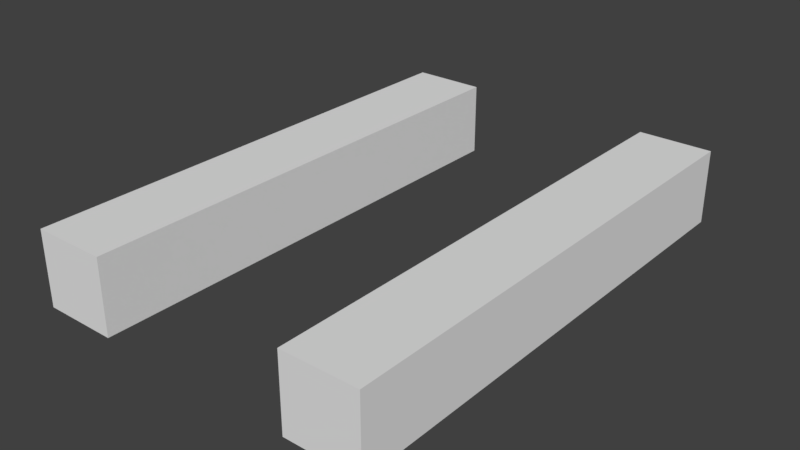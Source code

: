 # Source: rail.blend  (saved by Blender 2.79.0; exported with 4.5.12 LTS)
import bpy
from mathutils import Matrix  # noqa: F401  (used for matrix-valued properties, if any)

bpy.ops.wm.read_factory_settings(use_empty=True)
scene = bpy.context.scene
scene.name = 'Scene'

# ---- collections
col_collection_1 = bpy.data.collections.new('Collection 1'); scene.collection.children.link(col_collection_1)

# ---- world
world_world = bpy.data.worlds.new('World'); scene.world = world_world
world_world.color = (0.05088, 0.05088, 0.05088)
world_world.use_sun_shadow = False
world_world.sun_shadow_jitter_overblur = 0.0
world_world.cycles.sampling_method = 'MANUAL'

# ---- meshes
me_cube_003 = bpy.data.meshes.new('Cube.003')
me_cube_003.from_pydata([(-2.0, -1.0, -1.0), (-2.0, -1.0, 1.0), (-2.0, 1.0, -1.0), (-2.0, 1.0, 1.0), (-1.192e-07, -1.0, -1.0), (-1.192e-07, -1.0, 1.0), (-1.192e-07, 1.0, -1.0), (-1.192e-07, 1.0, 1.0), (-9.333, -1.0, -1.0), (-9.333, -1.0, 1.0), (-9.333, 1.0, -1.0), (-9.333, 1.0, 1.0), (-7.333, -1.0, -1.0), (-7.333, -1.0, 1.0), (-7.333, 1.0, -1.0), (-7.333, 1.0, 1.0)], [], [(0, 1, 3, 2), (2, 3, 7, 6), (6, 7, 5, 4), (4, 5, 1, 0), (2, 6, 4, 0), (7, 3, 1, 5), (8, 9, 11, 10), (10, 11, 15, 14), (14, 15, 13, 12), (12, 13, 9, 8), (10, 14, 12, 8), (15, 11, 9, 13)])
me_cube_003.use_remesh_preserve_volume = False
me_cube_003.use_remesh_preserve_attributes = False
me_cube_003.use_mirror_vertex_groups = False
me_cube_003.update()

# ---- objects
ob_cube = bpy.data.objects.new('Cube', me_cube_003)

# ---- transforms, parenting, visibility, modifiers, constraints
ob_cube.location = (0.7, 0.0, 0.0)
ob_cube.scale = (0.15, 1.0, 0.15)
ob_cube.lineart.crease_threshold = 0.0

# ---- collection membership
col_collection_1.objects.link(ob_cube)

# ---- scene / render settings (as saved in the file)
scene.frame_start = 1; scene.frame_end = 250; scene.frame_set(1)
scene.render.engine = 'BLENDER_EEVEE_NEXT'
scene.render.resolution_percentage = 50
scene.render.dither_intensity = 0.0
scene.cycles.use_denoising = False
scene.cycles.samples = 128
scene.cycles.sampling_pattern = 'TABULATED_SOBOL'
scene.cycles.use_adaptive_sampling = False
scene.cycles.use_light_tree = False
scene.cycles.blur_glossy = 0.0
scene.cycles.sample_clamp_indirect = 0.0
scene.view_settings.view_transform = 'Standard'
bpy.context.view_layer.update()

# ---- added for rendering (the .blend has no active camera and no usable light): camera, sun
cam_auto = bpy.data.cameras.new('AutoCamera')
cam_auto.lens = 50.0
cam_auto.sensor_width = 36.0
cam_auto.clip_end = 1000.0
ob_auto_camera = bpy.data.objects.new('AutoCamera', cam_auto)
scene.collection.objects.link(ob_auto_camera)
ob_auto_camera.location = (2.27575, -2.7309, 1.8206)
ob_auto_camera.rotation_euler = (1.09748, -7.21219e-08, 0.694738)
scene.camera = ob_auto_camera
light_auto_sun = bpy.data.lights.new('AutoSun', 'SUN')
light_auto_sun.energy = 3.0
light_auto_sun.angle = 0.0523599
ob_auto_sun = bpy.data.objects.new('AutoSun', light_auto_sun)
scene.collection.objects.link(ob_auto_sun)
ob_auto_sun.rotation_euler = (0.872665, 0.174533, 0.523599)
bpy.context.view_layer.update()
